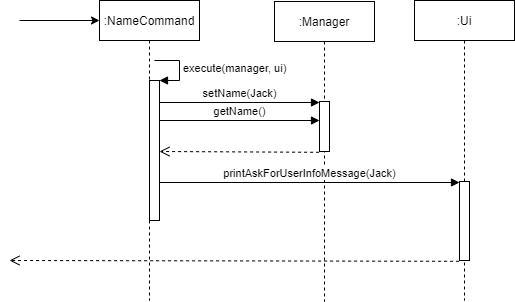

The diagram above was exported from draw.io. Its source (the exported page's mxGraphModel, read from the mxfile embedded in the PNG):
<mxGraphModel dx="1016" dy="531" grid="1" gridSize="10" guides="1" tooltips="1" connect="1" arrows="1" fold="1" page="1" pageScale="1" pageWidth="850" pageHeight="1100" math="0" shadow="0">
  <root>
    <mxCell id="0" />
    <mxCell id="1" parent="0" />
    <mxCell id="kJxpvwy21gCW0ZHJK2FK-4" value=":NameCommand" style="shape=umlLifeline;perimeter=lifelinePerimeter;whiteSpace=wrap;html=1;container=1;collapsible=0;recursiveResize=0;outlineConnect=0;" vertex="1" parent="1">
      <mxGeometry x="170" y="120" width="100" height="300" as="geometry" />
    </mxCell>
    <mxCell id="kJxpvwy21gCW0ZHJK2FK-11" value="" style="html=1;points=[];perimeter=orthogonalPerimeter;" vertex="1" parent="kJxpvwy21gCW0ZHJK2FK-4">
      <mxGeometry x="50" y="80" width="10" height="140" as="geometry" />
    </mxCell>
    <mxCell id="kJxpvwy21gCW0ZHJK2FK-12" value="execute(manager, ui)" style="edgeStyle=orthogonalEdgeStyle;html=1;align=left;spacingLeft=2;endArrow=block;rounded=0;entryX=1;entryY=0;" edge="1" target="kJxpvwy21gCW0ZHJK2FK-11" parent="kJxpvwy21gCW0ZHJK2FK-4">
      <mxGeometry relative="1" as="geometry">
        <mxPoint x="55" y="60" as="sourcePoint" />
        <Array as="points">
          <mxPoint x="80" y="60" />
        </Array>
      </mxGeometry>
    </mxCell>
    <mxCell id="kJxpvwy21gCW0ZHJK2FK-5" value=":Manager" style="shape=umlLifeline;perimeter=lifelinePerimeter;whiteSpace=wrap;html=1;container=1;collapsible=0;recursiveResize=0;outlineConnect=0;" vertex="1" parent="1">
      <mxGeometry x="345" y="121" width="100" height="300" as="geometry" />
    </mxCell>
    <mxCell id="kJxpvwy21gCW0ZHJK2FK-6" value="" style="html=1;points=[];perimeter=orthogonalPerimeter;" vertex="1" parent="kJxpvwy21gCW0ZHJK2FK-5">
      <mxGeometry x="45" y="100" width="10" height="50" as="geometry" />
    </mxCell>
    <mxCell id="kJxpvwy21gCW0ZHJK2FK-17" value="setName(Jack)" style="html=1;verticalAlign=bottom;endArrow=block;" edge="1" parent="1">
      <mxGeometry width="80" relative="1" as="geometry">
        <mxPoint x="230" y="222" as="sourcePoint" />
        <mxPoint x="390" y="222" as="targetPoint" />
      </mxGeometry>
    </mxCell>
    <mxCell id="kJxpvwy21gCW0ZHJK2FK-18" value="printAskForUserInfoMessage(Jack)" style="html=1;verticalAlign=bottom;endArrow=block;" edge="1" parent="1">
      <mxGeometry width="80" relative="1" as="geometry">
        <mxPoint x="230" y="302" as="sourcePoint" />
        <mxPoint x="530" y="302" as="targetPoint" />
      </mxGeometry>
    </mxCell>
    <mxCell id="kJxpvwy21gCW0ZHJK2FK-19" value=":Ui" style="shape=umlLifeline;perimeter=lifelinePerimeter;whiteSpace=wrap;html=1;container=1;collapsible=0;recursiveResize=0;outlineConnect=0;" vertex="1" parent="1">
      <mxGeometry x="485" y="120" width="100" height="300" as="geometry" />
    </mxCell>
    <mxCell id="kJxpvwy21gCW0ZHJK2FK-20" value="" style="html=1;points=[];perimeter=orthogonalPerimeter;" vertex="1" parent="kJxpvwy21gCW0ZHJK2FK-19">
      <mxGeometry x="45" y="181" width="10" height="79" as="geometry" />
    </mxCell>
    <mxCell id="kJxpvwy21gCW0ZHJK2FK-21" value="getName()" style="html=1;verticalAlign=bottom;endArrow=block;" edge="1" parent="1">
      <mxGeometry width="80" relative="1" as="geometry">
        <mxPoint x="230" y="240" as="sourcePoint" />
        <mxPoint x="390" y="240" as="targetPoint" />
      </mxGeometry>
    </mxCell>
    <mxCell id="kJxpvwy21gCW0ZHJK2FK-24" value="" style="html=1;verticalAlign=bottom;endArrow=open;dashed=1;endSize=8;exitX=-0.04;exitY=0.796;exitDx=0;exitDy=0;exitPerimeter=0;" edge="1" parent="1">
      <mxGeometry relative="1" as="geometry">
        <mxPoint x="389.5999999999999" y="271.79999999999995" as="sourcePoint" />
        <mxPoint x="230" y="271" as="targetPoint" />
      </mxGeometry>
    </mxCell>
    <mxCell id="kJxpvwy21gCW0ZHJK2FK-25" value="" style="html=1;verticalAlign=bottom;endArrow=open;dashed=1;endSize=8;exitX=-0.04;exitY=0.796;exitDx=0;exitDy=0;exitPerimeter=0;" edge="1" parent="1">
      <mxGeometry relative="1" as="geometry">
        <mxPoint x="529.5999999999999" y="380.79999999999995" as="sourcePoint" />
        <mxPoint x="80" y="380" as="targetPoint" />
      </mxGeometry>
    </mxCell>
    <mxCell id="kJxpvwy21gCW0ZHJK2FK-26" value="" style="endArrow=classic;html=1;" edge="1" parent="1">
      <mxGeometry width="50" height="50" relative="1" as="geometry">
        <mxPoint x="90" y="140" as="sourcePoint" />
        <mxPoint x="170" y="140" as="targetPoint" />
        <Array as="points">
          <mxPoint x="90" y="140" />
        </Array>
      </mxGeometry>
    </mxCell>
  </root>
</mxGraphModel>